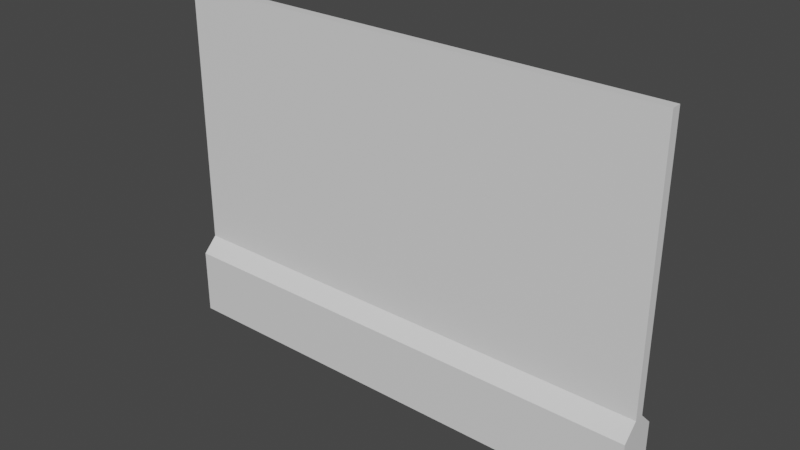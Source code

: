 # Source: WallGlass.blend  (saved by Blender 2.91.10; exported with 4.5.12 LTS)
import bpy
from mathutils import Matrix  # noqa: F401  (used for matrix-valued properties, if any)

bpy.ops.wm.read_factory_settings(use_empty=True)
scene = bpy.context.scene
scene.name = 'Scene'

# ---- collections
col_collection = bpy.data.collections.new('Collection'); scene.collection.children.link(col_collection)
col_mesh = bpy.data.collections.new('Mesh'); scene.collection.children.link(col_mesh)
col_rig = bpy.data.collections.new('Rig'); scene.collection.children.link(col_rig)
col_collision = bpy.data.collections.new('Collision'); scene.collection.children.link(col_collision)
col_extras = bpy.data.collections.new('Extras'); scene.collection.children.link(col_extras)

# ---- materials (node trees are filled in below, after node groups)
mat_wall = bpy.data.materials.new('Wall')
mat_wall.alpha_threshold = 0.0
mat_wall.use_transparent_shadow = False
mat_wall.line_color = (0.0, 0.0, 0.0, 1.0)
mat_wallglass = bpy.data.materials.new('WallGlass')
mat_wallglass.use_transparent_shadow = False

# ---- material node trees
mat_wall.use_nodes = True; mat_wall.node_tree.nodes.clear()
_N = mat_wall.node_tree.nodes; _L = mat_wall.node_tree.links
n0 = _N.new('ShaderNodeOutputMaterial'); n0.name = 'Material Output'; n0.location = (300, 300)
n1 = _N.new('ShaderNodeBsdfPrincipled'); n1.name = 'Principled BSDF'; n1.location = (10, 300)
n1.distribution = 'GGX'
n1.subsurface_method = 'BURLEY'
n1.inputs[2].default_value = 0.4
n1.inputs[3].default_value = 1.45
n1.inputs[27].default_value = (0.0, 0.0, 0.0, 1.0)
n1.inputs[28].default_value = 1.0
_L.new(n1.outputs[0], n0.inputs[0])
n0.is_active_output = True
mat_wallglass.use_nodes = True; mat_wallglass.node_tree.nodes.clear()
_N = mat_wallglass.node_tree.nodes; _L = mat_wallglass.node_tree.links
n0 = _N.new('ShaderNodeBsdfPrincipled'); n0.name = 'Principled BSDF'; n0.location = (10, 300)
n0.distribution = 'GGX'
n0.subsurface_method = 'BURLEY'
n0.inputs[3].default_value = 1.45
n0.inputs[27].default_value = (0.0, 0.0, 0.0, 1.0)
n0.inputs[28].default_value = 1.0
n1 = _N.new('ShaderNodeOutputMaterial'); n1.name = 'Material Output'; n1.location = (300, 300)
_L.new(n0.outputs[0], n1.inputs[0])
n1.is_active_output = True

# ---- world
world_world = bpy.data.worlds.new('World'); scene.world = world_world
world_world.use_nodes = True; world_world.node_tree.nodes.clear()
_N = world_world.node_tree.nodes; _L = world_world.node_tree.links
n0 = _N.new('ShaderNodeOutputWorld'); n0.name = 'World Output'; n0.location = (300, 300)
n1 = _N.new('ShaderNodeBackground'); n1.name = 'Background'; n1.location = (10, 300)
n1.inputs[0].default_value = (0.05088, 0.05088, 0.05088, 1.0)
_L.new(n1.outputs[0], n0.inputs[0])
n0.is_active_output = True
world_world.color = (0.05088, 0.05088, 0.05088)
world_world.use_sun_shadow = False
world_world.sun_shadow_jitter_overblur = 0.0

# ---- meshes
me_cube = bpy.data.meshes.new('Cube')
me_cube.from_pydata([(5.0, -0.4, 0.0), (-5.0, -0.4, 0.0), (5.0, 0.4, 0.0), (-5.0, 0.4, 0.0), (-5.0, -0.1, 1.647), (-5.0, -0.1, 6.996), (-5.0, 0.1, 1.647), (-5.0, 0.1, 6.996), (5.0, -0.1, 1.647), (5.0, -0.1, 6.996), (5.0, 0.1, 1.647), (5.0, 0.1, 6.996), (5.0, -0.1, 1.647), (5.0, -0.4, 1.347), (-5.0, -0.4, 1.347), (-5.0, -0.1, 1.647), (5.0, 0.4, 1.347), (5.0, 0.1, 1.647), (-5.0, 0.1, 1.647), (-5.0, 0.4, 1.347)], [], [(1, 14, 15, 18, 19, 3), (3, 19, 16, 2), (2, 0, 1, 3), (12, 17, 18, 15), (0, 13, 14, 1), (4, 5, 7, 6), (6, 7, 11, 10), (10, 11, 9, 8), (8, 9, 5, 4), (6, 10, 8, 4), (11, 7, 5, 9), (12, 15, 14, 13), (18, 17, 16, 19), (2, 16, 17, 12, 13, 0)])
me_cube.polygons.foreach_set('material_index', [0, 0, 0, 0, 0, 1, 1, 1, 1, 1, 1, 0, 0, 0])
_uv = me_cube.uv_layers.new(name='UVMap')
_uv.uv.foreach_set('vector', [0.375, 0.75, 0.5943, 0.75, 0.625, 0.8438, 0.625, 0.9062, 0.5943, 1.0, 0.375, 1.0, 0.375, 0.0, 0.5943, 0.0, 0.5943, 0.25, 0.375, 0.25, 0.125, 0.5, 0.375, 0.5, 0.375, 0.75, 0.125, 0.75, 0.7188, 0.5, 0.7812, 0.5, 0.7812, 0.75, 0.7188, 0.75, 0.375, 0.5, 0.5943, 0.5, 0.5943, 0.75, 0.375, 0.75, 0.375, 0.0, 0.625, 0.0, 0.625, 0.25, 0.375, 0.25, 0.375, 0.25, 0.625, 0.25, 0.625, 0.5, 0.375, 0.5, 0.375, 0.5, 0.625, 0.5, 0.625, 0.75, 0.375, 0.75, 0.375, 0.75, 0.625, 0.75, 0.625, 1.0, 0.375, 1.0, 0.125, 0.5, 0.375, 0.5, 0.375, 0.75, 0.125, 0.75, 0.625, 0.5, 0.875, 0.5, 0.875, 0.75, 0.625, 0.75, 0.7188, 0.5, 0.7188, 0.75, 0.5943, 0.75, 0.5943, 0.5, 0.625, 0.0, 0.625, 0.25, 0.5943, 0.25, 0.5943, 0.0, 0.375, 0.25, 0.5943, 0.25, 0.625, 0.3438, 0.625, 0.4062, 0.5943, 0.5, 0.375, 0.5])
me_cube.materials.append(mat_wall)
me_cube.materials.append(mat_wallglass)
me_cube.use_remesh_preserve_volume = False
me_cube.use_remesh_preserve_attributes = False
me_cube.use_mirror_vertex_groups = False
me_cube.update()

# ---- objects
ob_wall = bpy.data.objects.new('Wall', me_cube)

# ---- transforms, parenting, visibility, modifiers, constraints
ob_wall.location = (0.0, 0.0, 0.0)
ob_wall.lock_rotations_4d = False
ob_wall.empty_display_type = 'ARROWS'
ob_wall.lineart.crease_threshold = 0.0

# ---- collection membership
col_collection.objects.link(ob_wall)

# ---- scene / render settings (as saved in the file)
scene.frame_start = 1; scene.frame_end = 250; scene.frame_set(1)
scene.render.engine = 'BLENDER_EEVEE_NEXT'
scene.cycles.use_denoising = False
scene.cycles.samples = 128
scene.cycles.sampling_pattern = 'TABULATED_SOBOL'
scene.cycles.use_adaptive_sampling = False
scene.cycles.use_light_tree = False
scene.view_settings.view_transform = 'Filmic'
bpy.context.view_layer.update()

# ---- added for rendering (the .blend has no active camera and no usable light): camera, sun
cam_auto = bpy.data.cameras.new('AutoCamera')
cam_auto.lens = 50.0
cam_auto.sensor_width = 36.0
cam_auto.clip_end = 1000.0
ob_auto_camera = bpy.data.objects.new('AutoCamera', cam_auto)
scene.collection.objects.link(ob_auto_camera)
ob_auto_camera.location = (11.3162, -13.5794, 12.5511)
ob_auto_camera.rotation_euler = (1.09748, -7.21219e-08, 0.694738)
scene.camera = ob_auto_camera
light_auto_sun = bpy.data.lights.new('AutoSun', 'SUN')
light_auto_sun.energy = 3.0
light_auto_sun.angle = 0.0523599
ob_auto_sun = bpy.data.objects.new('AutoSun', light_auto_sun)
scene.collection.objects.link(ob_auto_sun)
ob_auto_sun.rotation_euler = (0.872665, 0.174533, 0.523599)
bpy.context.view_layer.update()
